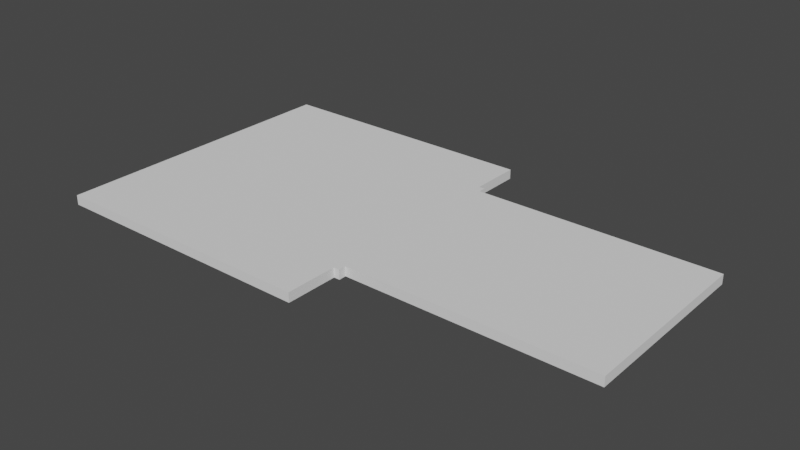# Source: hakureiroad.blend  (saved by Blender 3.6.11; exported with 4.5.12 LTS)
import bpy
from mathutils import Matrix  # noqa: F401  (used for matrix-valued properties, if any)

bpy.ops.wm.read_factory_settings(use_empty=True)
scene = bpy.context.scene
scene.name = 'Scene'

# ---- collections
col_collection = bpy.data.collections.new('Collection'); scene.collection.children.link(col_collection)

# ---- world
world_world = bpy.data.worlds.new('World'); scene.world = world_world
world_world.use_nodes = True; world_world.node_tree.nodes.clear()
_N = world_world.node_tree.nodes; _L = world_world.node_tree.links
n0 = _N.new('ShaderNodeOutputWorld'); n0.name = 'World Output'; n0.location = (300, 300)
n1 = _N.new('ShaderNodeBackground'); n1.name = 'Background'; n1.location = (10, 300)
n1.inputs[0].default_value = (0.05088, 0.05088, 0.05088, 1.0)
_L.new(n1.outputs[0], n0.inputs[0])
n0.is_active_output = True
world_world.color = (0.05088, 0.05088, 0.05088)
world_world.use_sun_shadow = False
world_world.sun_shadow_jitter_overblur = 0.0

# ---- meshes
me_cube_006 = bpy.data.meshes.new('Cube.006')
me_cube_006.from_pydata([(64.08, 16.4, -0.06427), (64.08, -24.29, -0.06427), (64.08, -24.29, 2.03), (64.08, 16.4, 2.03), (10.78, 16.4, 2.03), (10.78, 18.03, 2.03), (10.78, -24.29, 2.03), (10.78, -25.92, 2.03), (-50.76, -24.29, 2.03), (-50.76, -25.92, 2.03), (-50.76, 16.4, 2.03), (-50.76, 18.03, 2.03), (-50.76, 29.26, 2.03), (9.493, -25.92, 2.03), (9.493, 18.03, 2.03), (9.493, -24.29, 2.03), (9.493, 16.4, 2.03), (9.493, 29.26, 2.03), (-50.76, -37.36, 2.03), (9.493, -37.36, 2.03), (10.78, 16.4, -0.06427), (10.78, 18.03, -0.06427), (10.78, -24.29, -0.06427), (10.78, -25.92, -0.06427), (-50.76, -24.29, -0.06427), (-50.76, -25.92, -0.06427), (-50.76, 16.4, -0.06427), (-50.76, 18.03, -0.06427), (-50.76, 29.26, -0.06427), (9.493, -25.92, -0.06427), (9.493, 18.03, -0.06427), (9.493, -24.29, -0.06427), (9.493, 16.4, -0.06427), (9.493, 29.26, -0.06427), (-50.76, -37.36, -0.06427), (9.493, -37.36, -0.06427)], [], [(6, 2, 3, 4), (22, 20, 0, 1), (16, 14, 11, 10), (15, 16, 10, 8), (13, 15, 8, 9), (7, 6, 15, 13), (6, 4, 16, 15), (4, 5, 14, 16), (11, 14, 17, 12), (13, 9, 18, 19), (32, 26, 27, 30), (31, 24, 26, 32), (29, 25, 24, 31), (23, 29, 31, 22), (22, 31, 32, 20), (20, 32, 30, 21), (27, 28, 33, 30), (29, 35, 34, 25), (10, 26, 24, 8), (13, 29, 23, 7), (8, 24, 25, 9), (5, 21, 30, 14), (14, 30, 33, 17), (4, 20, 21, 5), (9, 25, 34, 18), (7, 23, 22, 6), (19, 35, 29, 13), (3, 0, 20, 4), (17, 33, 28, 12), (18, 34, 35, 19), (6, 22, 1, 2), (12, 28, 27, 11), (11, 27, 26, 10), (2, 1, 0, 3)])
_uv = me_cube_006.uv_layers.new(name='UVMap')
_uv.uv.foreach_set('vector', [0.09366, 0.382, 0.09366, -4.094e-09, 0.3853, 9.252e-08, 0.3853, 0.382, 0.5711, 0.4411, 0.8628, 0.4411, 0.8628, 0.8231, 0.5711, 0.8231, 0.3853, 0.3912, 0.397, 0.3912, 0.397, 0.8231, 0.3853, 0.8231, 0.09366, 0.3912, 0.3853, 0.3912, 0.3853, 0.8231, 0.09366, 0.8231, 0.08195, 0.3912, 0.09366, 0.3912, 0.09366, 0.8231, 0.08195, 0.8231, 0.08195, 0.382, 0.09366, 0.382, 0.09366, 0.3912, 0.08195, 0.3912, 0.09366, 0.382, 0.3853, 0.382, 0.3853, 0.3912, 0.09366, 0.3912, 0.3853, 0.382, 0.397, 0.382, 0.397, 0.3912, 0.3853, 0.3912, 0.397, 0.8231, 0.397, 0.3912, 0.4775, 0.3912, 0.4775, 0.8231, 0.08195, 0.3912, 0.08195, 0.8231, -1.87e-08, 0.8231, -1.024e-08, 0.3912, 0.8628, 0.4319, 0.8628, -1.037e-08, 0.8745, -1.088e-08, 0.8745, 0.4319, 0.5711, 0.4319, 0.5711, 2.375e-09, 0.8628, -1.037e-08, 0.8628, 0.4319, 0.5594, 0.4319, 0.5594, 2.887e-09, 0.5711, 2.375e-09, 0.5711, 0.4319, 0.5594, 0.4411, 0.5594, 0.4319, 0.5711, 0.4319, 0.5711, 0.4411, 0.5711, 0.4411, 0.5711, 0.4319, 0.8628, 0.4319, 0.8628, 0.4411, 0.8628, 0.4411, 0.8628, 0.4319, 0.8745, 0.4319, 0.8745, 0.4411, 0.8745, -1.088e-08, 0.955, -1.44e-08, 0.955, 0.4319, 0.8745, 0.4319, 0.5594, 0.4319, 0.4775, 0.4319, 0.4775, 6.469e-09, 0.5594, 2.887e-09, 0.955, 0.0922, 0.97, 0.0922, 0.97, 0.3838, 0.955, 0.3838, 0.06261, 0.8231, 0.06261, 0.8381, 0.05343, 0.8381, 0.05343, 0.8231, 0.955, 0.3838, 0.97, 0.3838, 0.97, 0.3955, 0.955, 0.3955, 0.0718, 0.8231, 0.0718, 0.8381, 0.06261, 0.8381, 0.06261, 0.8231, 0.01501, 0.8231, 0.03002, 0.8231, 0.03002, 0.9036, 0.01501, 0.9036, 0.04172, 0.8231, 0.04172, 0.8381, 0.03002, 0.8381, 0.03002, 0.8231, 0.955, 0.3955, 0.97, 0.3955, 0.97, 0.4775, 0.955, 0.4775, 0.05343, 0.8231, 0.05343, 0.8381, 0.04172, 0.8381, 0.04172, 0.8231, 9.353e-11, 0.8231, 0.01501, 0.8231, 0.01501, 0.905, 3.676e-09, 0.905, 0.985, 1.163e-08, 1.0, 1.097e-08, 1.0, 0.382, 0.985, 0.382, 0.955, 0.4775, 0.97, 0.4775, 0.97, 0.9094, 0.955, 0.9094, 0.97, 1.228e-08, 0.985, 1.163e-08, 0.985, 0.4319, 0.97, 0.4319, 0.97, 0.4319, 0.985, 0.4319, 0.985, 0.8139, 0.97, 0.8139, 0.955, 1.294e-08, 0.97, 1.228e-08, 0.97, 0.0805, 0.955, 0.0805, 0.955, 0.0805, 0.97, 0.0805, 0.97, 0.0922, 0.955, 0.0922, 0.985, 0.382, 1.0, 0.382, 1.0, 0.6737, 0.985, 0.6737])
me_cube_006.update()

# ---- objects
ob_road = bpy.data.objects.new('Road', me_cube_006)

# ---- transforms, parenting, visibility, modifiers, constraints
ob_road.location = (0.0, 0.0, 0.0)

# ---- collection membership
col_collection.objects.link(ob_road)

# ---- scene / render settings (as saved in the file)
scene.frame_start = 1; scene.frame_end = 250; scene.frame_set(1)
scene.render.engine = 'BLENDER_EEVEE_NEXT'
scene.cycles.sampling_pattern = 'TABULATED_SOBOL'
scene.view_settings.view_transform = 'Filmic'
bpy.context.view_layer.update()

# ---- added for rendering (the .blend has no active camera and no usable light): camera, sun
cam_auto = bpy.data.cameras.new('AutoCamera')
cam_auto.lens = 50.0
cam_auto.sensor_width = 36.0
cam_auto.clip_end = 2156.07
ob_auto_camera = bpy.data.objects.new('AutoCamera', cam_auto)
scene.collection.objects.link(ob_auto_camera)
ob_auto_camera.location = (129.511, -151.471, 99.2654)
ob_auto_camera.rotation_euler = (1.09748, -7.21219e-08, 0.694738)
scene.camera = ob_auto_camera
light_auto_sun = bpy.data.lights.new('AutoSun', 'SUN')
light_auto_sun.energy = 3.0
light_auto_sun.angle = 0.0523599
ob_auto_sun = bpy.data.objects.new('AutoSun', light_auto_sun)
scene.collection.objects.link(ob_auto_sun)
ob_auto_sun.rotation_euler = (0.872665, 0.174533, 0.523599)
bpy.context.view_layer.update()
